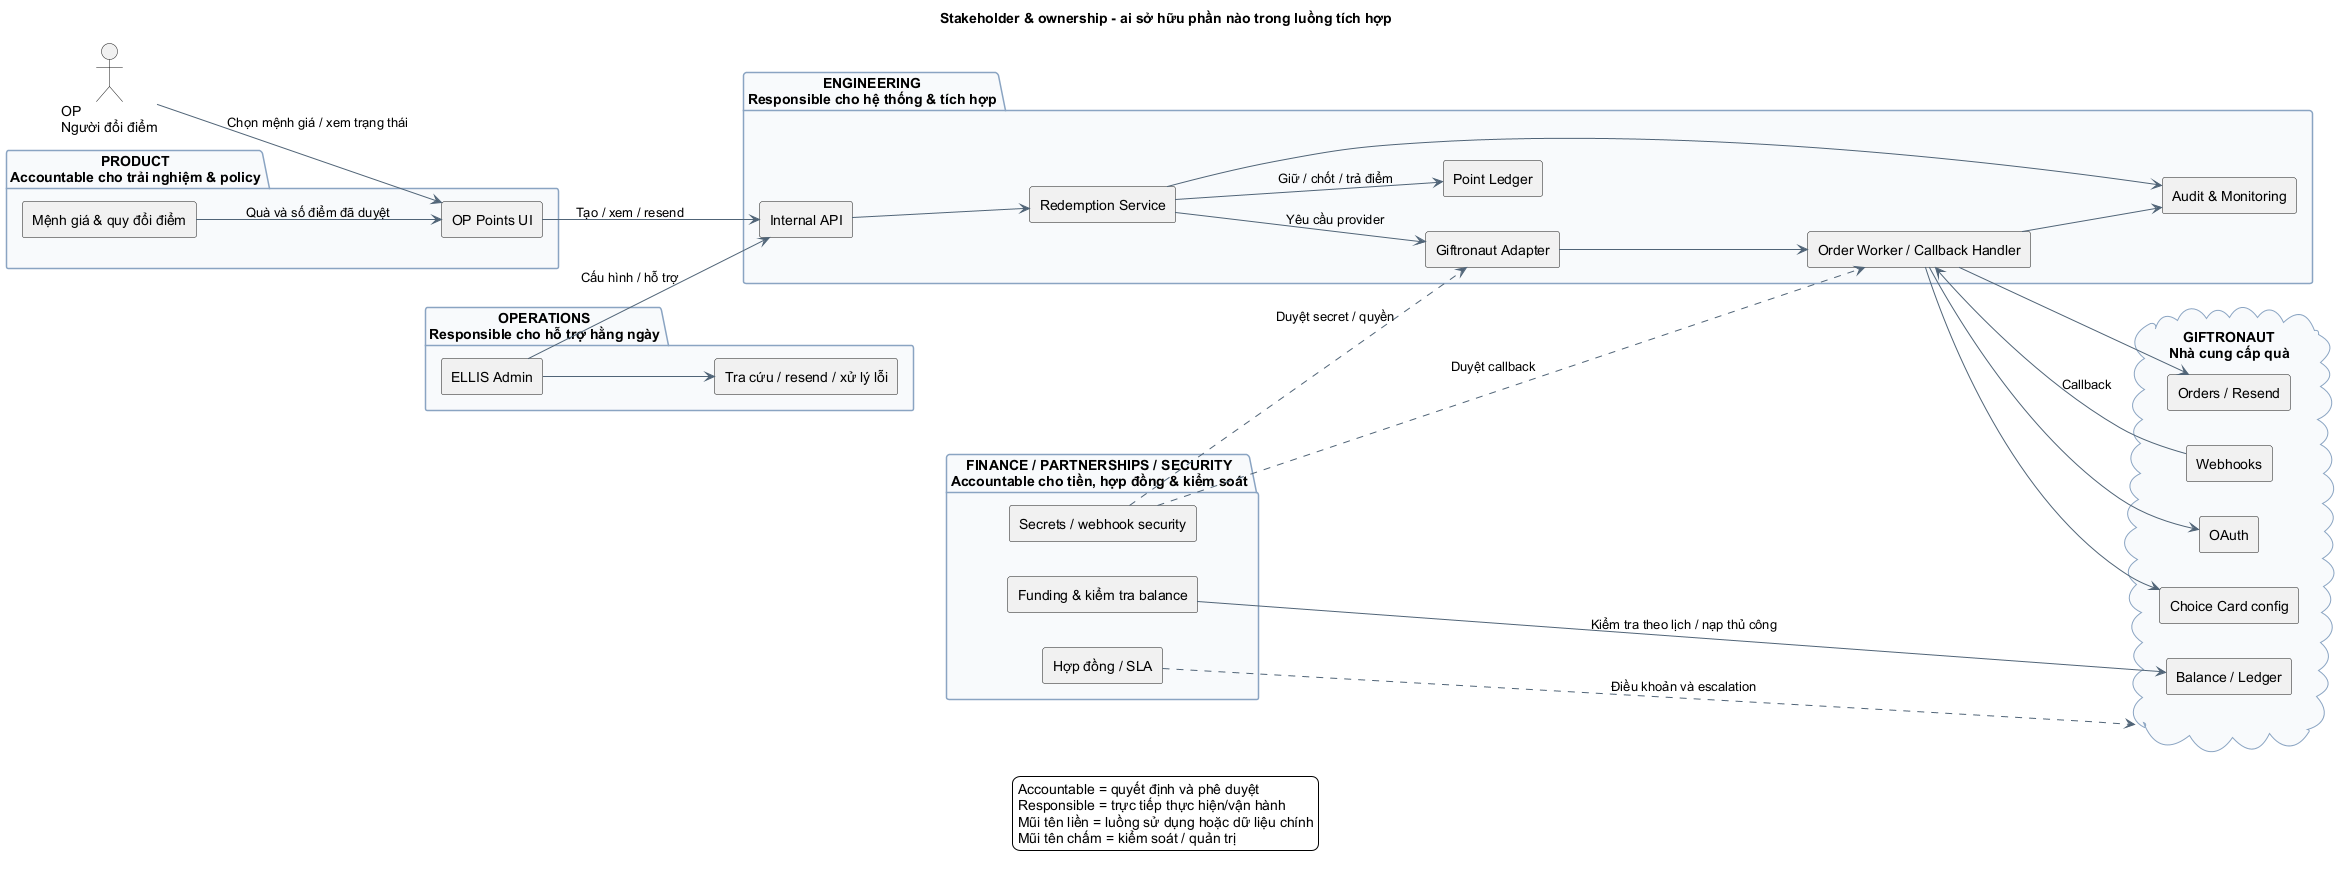

The diagram above was rendered by PlantUML. Its source (embedded in the PNG):
@startuml
title Stakeholder & ownership - ai sở hữu phần nào trong luồng tích hợp
skinparam backgroundColor white
skinparam defaultFontName Arial
skinparam shadowing false
skinparam componentStyle rectangle
skinparam ArrowColor #506477
skinparam packageBorderColor #8AA4C2
skinparam packageBackgroundColor #F8FAFC
left to right direction

actor "OP\nNgười đổi điểm" as OP

package "PRODUCT\nAccountable cho trải nghiệm & policy" as PRODUCT {
  [OP Points UI] as OPU
  [Mệnh giá & quy đổi điểm] as POLICY
}

package "OPERATIONS\nResponsible cho hỗ trợ hằng ngày" as OPERATIONS {
  [ELLIS Admin] as ELLIS
  [Tra cứu / resend / xử lý lỗi] as SUPPORT
}

package "ENGINEERING\nResponsible cho hệ thống & tích hợp" as ENGINEERING {
  [Internal API] as API
  [Redemption Service] as RED
  [Point Ledger] as LEDGER
  [Giftronaut Adapter] as ADAPTER
  [Order Worker / Callback Handler] as WORKER
  [Audit & Monitoring] as AUDIT
}

package "FINANCE / PARTNERSHIPS / SECURITY\nAccountable cho tiền, hợp đồng & kiểm soát" as GOVERNANCE {
  [Funding & kiểm tra balance] as FUND
  [Hợp đồng / SLA] as CONTRACT
  [Secrets / webhook security] as SECURITY
}

cloud "GIFTRONAUT\nNhà cung cấp quà" as GIFT {
  [OAuth]
  [Choice Card config]
  [Orders / Resend]
  [Webhooks]
  [Balance / Ledger]
}

OP --> OPU : Chọn mệnh giá / xem trạng thái
POLICY --> OPU : Quà và số điểm đã duyệt
OPU --> API : Tạo / xem / resend
ELLIS --> API : Cấu hình / hỗ trợ
ELLIS --> SUPPORT
API --> RED
RED --> LEDGER : Giữ / chốt / trả điểm
RED --> ADAPTER : Yêu cầu provider
ADAPTER --> WORKER
WORKER --> [OAuth]
WORKER --> [Choice Card config]
WORKER --> [Orders / Resend]
[Webhooks] --> WORKER : Callback
RED --> AUDIT
WORKER --> AUDIT
FUND --> [Balance / Ledger] : Kiểm tra theo lịch / nạp thủ công
CONTRACT ..> GIFT : Điều khoản và escalation
SECURITY ..> ADAPTER : Duyệt secret / quyền
SECURITY ..> WORKER : Duyệt callback

legend bottom
  Accountable = quyết định và phê duyệt
  Responsible = trực tiếp thực hiện/vận hành
  Mũi tên liền = luồng sử dụng hoặc dữ liệu chính
  Mũi tên chấm = kiểm soát / quản trị
endlegend
@enduml